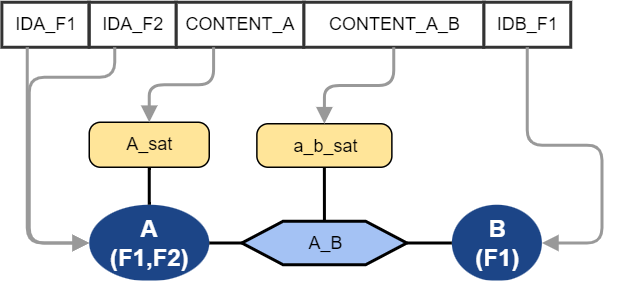

The diagram above was exported from draw.io. Its source (the exported page's mxGraphModel, read from the mxfile embedded in the PNG):
<mxGraphModel dx="1420" dy="765" grid="1" gridSize="10" guides="1" tooltips="1" connect="1" arrows="1" fold="1" page="1" pageScale="1" pageWidth="1169" pageHeight="1654" background="#FFFFFF" math="0" shadow="0">
  <root>
    <mxCell id="0" />
    <mxCell id="2" value="Layer 0" parent="0" />
    <mxCell id="3" value="&lt;div style='width: 73.8px;height:auto;word-break: break-word;'&gt;&lt;div align=&quot;center&quot;&gt;&lt;/div&gt;&lt;div align=&quot;center&quot;&gt;&lt;span style=&quot;font-weight: bold; font-size: 16px; color: #ffffff; line-height: 18.5px;&quot;&gt;A&lt;/span&gt;&lt;/div&gt;&lt;div align=&quot;center&quot;&gt;&lt;span style=&quot;font-weight: bold; font-size: 16px; color: #ffffff; line-height: 18.5px;&quot;&gt;(F1,F2)&lt;/span&gt;&lt;/div&gt;&lt;/div&gt;" style="shape=ellipse;perimeter=ellipsePerimeter;shadow=0;strokeWidth=0;strokeColor=none;fillColor=#1c4587;opacity=100.0;html=1;nl2Br=0;verticalAlign=middle;align=center;spacingLeft=7.6;spacingRight=6;whiteSpace=wrap;gliffyId=792;" parent="2" vertex="1">
      <mxGeometry x="69" y="145" width="80" height="51" as="geometry" />
    </mxCell>
    <mxCell id="4" value="&lt;div style='width: 54.6px;height:auto;word-break: break-word;'&gt;&lt;div align=&quot;center&quot;&gt;&lt;/div&gt;&lt;div align=&quot;center&quot;&gt;&lt;span style=&quot;font-weight: bold; font-size: 16px; color: #ffffff; line-height: 18.5px;&quot;&gt;B&lt;/span&gt;&lt;/div&gt;&lt;div align=&quot;center&quot;&gt;&lt;span style=&quot;font-weight: bold; font-size: 16px; color: #ffffff; line-height: 18.5px;&quot;&gt;(F1)&lt;/span&gt;&lt;/div&gt;&lt;/div&gt;" style="shape=ellipse;perimeter=ellipsePerimeter;shadow=0;strokeWidth=0;strokeColor=none;fillColor=#1c4587;opacity=100.0;html=1;nl2Br=0;verticalAlign=middle;align=center;spacingLeft=7.2;spacingRight=6;whiteSpace=wrap;gliffyId=1443;" parent="2" vertex="1">
      <mxGeometry x="310.75" y="145" width="60" height="51" as="geometry" />
    </mxCell>
    <mxCell id="5" style="shape=filledEdge;strokeWidth=2;strokeColor=#000000;fillColor=none;startArrow=none;startFill=0;startSize=6;endArrow=none;endFill=0;endSize=6;rounded=1;gliffyId=907;edgeStyle=orthogonalEdgeStyle;" parent="2" source="3" target="10" edge="1">
      <mxGeometry width="100" height="100" relative="1" as="geometry">
        <Array as="points">
          <mxPoint x="149" y="170.5" />
          <mxPoint x="156.25" y="170.5" />
          <mxPoint x="163.5" y="170.5" />
          <mxPoint x="170.75" y="170.5" />
        </Array>
      </mxGeometry>
    </mxCell>
    <mxCell id="6" style="shape=filledEdge;strokeWidth=2;strokeColor=#000000;fillColor=none;startArrow=none;startFill=0;startSize=6;endArrow=none;endFill=0;endSize=6;rounded=1;gliffyId=1445;edgeStyle=orthogonalEdgeStyle;" parent="2" source="10" target="4" edge="1">
      <mxGeometry width="100" height="100" relative="1" as="geometry">
        <Array as="points">
          <mxPoint x="280.75" y="170.5" />
          <mxPoint x="290.75" y="170.5" />
          <mxPoint x="300.75" y="170.5" />
          <mxPoint x="310.75" y="170.5" />
        </Array>
      </mxGeometry>
    </mxCell>
    <mxCell id="7" value="&lt;div style='width: 74.333336px;height:auto;word-break: break-word;'&gt;&lt;div align=&quot;center&quot;&gt;&lt;span style=&quot;font-size: 12px; font-family: Arial; line-height: 14px;&quot;&gt; A_sat&lt;/span&gt;&lt;/div&gt;&lt;/div&gt;" style="shape=rect;rounded=1;arcSize=15;absoluteArcSize=1;shadow=0;strokeWidth=1;fillColor=#ffe599;strokeColor=#000000;opacity=100.0;html=1;nl2Br=0;verticalAlign=middle;align=center;spacingLeft=7.3333335;spacingRight=6;whiteSpace=wrap;gliffyId=1204;" parent="2" vertex="1">
      <mxGeometry x="69" y="90" width="80" height="30" as="geometry" />
    </mxCell>
    <mxCell id="8" style="shape=filledEdge;strokeWidth=2;strokeColor=#000000;fillColor=none;startArrow=none;startFill=0;startSize=6;endArrow=none;endFill=0;endSize=6;rounded=1;gliffyId=1258;exitX=0.5;exitY=0.0;exitPerimeter=0;entryX=0.5;entryY=1.0;entryPerimeter=0;edgeStyle=orthogonalEdgeStyle;" parent="2" source="3" target="7" edge="1">
      <mxGeometry width="100" height="100" relative="1" as="geometry">
        <Array as="points">
          <mxPoint x="109" y="145" />
          <mxPoint x="109" y="136.6666259765625" />
          <mxPoint x="109" y="128.3333740234375" />
          <mxPoint x="109" y="120" />
        </Array>
      </mxGeometry>
    </mxCell>
    <mxCell id="9" style="shape=filledEdge;strokeWidth=2;strokeColor=#000000;fillColor=none;startArrow=none;startFill=0;startSize=6;endArrow=none;endFill=0;endSize=6;rounded=1;gliffyId=1455;exitX=0.5;exitY=0.5;exitPerimeter=0;entryX=0.5;entryY=1.0;entryPerimeter=0;edgeStyle=orthogonalEdgeStyle;" parent="2" source="10" target="11" edge="1">
      <mxGeometry width="100" height="100" relative="1" as="geometry">
        <Array as="points">
          <mxPoint x="225.75" y="170.5" />
          <mxPoint x="225.75" y="145.25" />
          <mxPoint x="225.75" y="120" />
        </Array>
      </mxGeometry>
    </mxCell>
    <mxCell id="10" value="&lt;div style='width: 102.6px;height:auto;word-break: break-word;'&gt;&lt;div align=&quot;center&quot;&gt;&lt;span style=&quot;font-family: Arial; font-size: 12px; line-height: 14px;&quot;&gt;A_B&lt;span style=&quot;text-decoration: none; line-height: normal;&quot;&gt;&lt;br&gt;&lt;/span&gt;&lt;/span&gt;&lt;/div&gt;&lt;/div&gt;" style="shape=hexagon;perimeter=hexagonPerimeter2;shadow=0;strokeWidth=2;fillColor=#a4c2f4;strokeColor=#000000;opacity=100.0;html=1;nl2Br=0;verticalAlign=middle;align=center;spacingLeft=8.2;spacingRight=6;whiteSpace=wrap;gliffyId=901;" parent="2" vertex="1">
      <mxGeometry x="170.75" y="156" width="110" height="29" as="geometry" />
    </mxCell>
    <mxCell id="11" value="&lt;div style='width: 83.0px;height:auto;word-break: break-word;'&gt;&lt;div align=&quot;center&quot;&gt;&lt;span style=&quot;font-family: Arial; font-size: 12px; line-height: 14px;&quot;&gt; a_b_sat&lt;/span&gt;&lt;/div&gt;&lt;/div&gt;" style="shape=rect;rounded=1;arcSize=15;absoluteArcSize=1;shadow=0;strokeWidth=1;fillColor=#ffe599;strokeColor=#000000;opacity=100.0;html=1;nl2Br=0;verticalAlign=middle;align=center;spacingLeft=8.0;spacingRight=6;whiteSpace=wrap;gliffyId=1450;" parent="2" vertex="1">
      <mxGeometry x="180.75" y="91" width="90" height="29" as="geometry" />
    </mxCell>
    <mxCell id="12" value="&lt;div style='width: 52.68px;height:auto;word-break: break-word;'&gt;&lt;div align=&quot;center&quot;&gt;&lt;span style=&quot;font-family: Arial; font-size: 12px; text-decoration: none; line-height: 0;&quot;&gt;&lt;span style=&quot;text-decoration: none; line-height: 14px;&quot;&gt;IDB_F1&lt;/span&gt;&lt;/span&gt;&lt;/div&gt;&lt;/div&gt;" style="shape=rect;shadow=0;strokeWidth=2;fillColor=#FFFFFF;strokeColor=#333333;opacity=100.0;html=1;nl2Br=0;verticalAlign=middle;align=center;spacingLeft=1.16;spacingRight=0;whiteSpace=wrap;gliffyId=1469;" parent="2" vertex="1">
      <mxGeometry x="332" y="10" width="58" height="30" as="geometry" />
    </mxCell>
    <mxCell id="13" value="&lt;div style='width: 52.68px;height:auto;word-break: break-word;'&gt;&lt;div align=&quot;center&quot;&gt;&lt;span style=&quot;font-family: Arial; font-size: 12px; text-decoration: none; line-height: 0;&quot;&gt;&lt;span style=&quot;text-decoration: none; line-height: 14px;&quot;&gt;IDA_F2&lt;/span&gt;&lt;/span&gt;&lt;/div&gt;&lt;/div&gt;" style="shape=rect;shadow=0;strokeWidth=2;fillColor=#FFFFFF;strokeColor=#333333;opacity=100.0;html=1;nl2Br=0;verticalAlign=middle;align=center;spacingLeft=1.16;spacingRight=0;whiteSpace=wrap;gliffyId=1467;" parent="2" vertex="1">
      <mxGeometry x="69" y="10" width="58" height="30" as="geometry" />
    </mxCell>
    <mxCell id="14" value="&lt;div style='width: 112.2px;height:auto;word-break: break-word;'&gt;&lt;div align=&quot;center&quot;&gt;&lt;span style=&quot;font-family: Arial; font-size: 12px; text-decoration: none; line-height: 0;&quot;&gt;&lt;span style=&quot;text-decoration: none; line-height: 14px;&quot;&gt;CONTENT_A_B&lt;/span&gt;&lt;/span&gt;&lt;/div&gt;&lt;/div&gt;" style="shape=rect;shadow=0;strokeWidth=2;fillColor=#FFFFFF;strokeColor=#333333;opacity=100.0;html=1;nl2Br=0;verticalAlign=middle;align=center;spacingLeft=2.4;spacingRight=0;whiteSpace=wrap;gliffyId=1465;" parent="2" vertex="1">
      <mxGeometry x="212" y="10" width="120" height="30" as="geometry" />
    </mxCell>
    <mxCell id="15" value="&lt;div style='width: 78.6px;height:auto;word-break: break-word;'&gt;&lt;div align=&quot;center&quot;&gt;&lt;span style=&quot;font-family: Arial; font-size: 12px; text-decoration: none; line-height: 0;&quot;&gt;&lt;span style=&quot;text-decoration: none; line-height: 14px;&quot;&gt;CONTENT_A&lt;/span&gt;&lt;/span&gt;&lt;/div&gt;&lt;/div&gt;" style="shape=rect;shadow=0;strokeWidth=2;fillColor=#FFFFFF;strokeColor=#333333;opacity=100.0;html=1;nl2Br=0;verticalAlign=middle;align=center;spacingLeft=1.7;spacingRight=0;whiteSpace=wrap;gliffyId=1463;" parent="2" vertex="1">
      <mxGeometry x="127" y="10" width="85" height="30" as="geometry" />
    </mxCell>
    <mxCell id="16" value="&lt;div style='width: 52.68px;height:auto;word-break: break-word;'&gt;&lt;div align=&quot;center&quot;&gt;&lt;span style=&quot;font-family: Arial; font-size: 12px; text-decoration: none; line-height: 0;&quot;&gt;&lt;span style=&quot;text-decoration: none; line-height: 14px;&quot;&gt;IDA_F1&lt;/span&gt;&lt;/span&gt;&lt;/div&gt;&lt;/div&gt;" style="shape=rect;shadow=0;strokeWidth=2;fillColor=#FFFFFF;strokeColor=#333333;opacity=100.0;html=1;nl2Br=0;verticalAlign=middle;align=center;spacingLeft=1.16;spacingRight=0;whiteSpace=wrap;gliffyId=1460;" parent="2" vertex="1">
      <mxGeometry x="10.75" y="10" width="58" height="30" as="geometry" />
    </mxCell>
    <mxCell id="17" style="shape=filledEdge;strokeWidth=2;strokeColor=#999999;fillColor=none;startArrow=none;startFill=0;startSize=6;endArrow=block;endFill=1;endSize=6;rounded=1;gliffyId=1474;edgeStyle=orthogonalEdgeStyle;" parent="2" source="16" target="3" edge="1">
      <mxGeometry width="17" height="132" relative="1" as="geometry">
        <Array as="points">
          <mxPoint x="27.73780632019043" y="40" />
          <mxPoint x="27.73780632019043" y="170.5" />
          <mxPoint x="69" y="170.5" />
        </Array>
      </mxGeometry>
    </mxCell>
    <mxCell id="18" style="shape=filledEdge;strokeWidth=2;strokeColor=#999999;fillColor=none;startArrow=none;startFill=0;startSize=6;endArrow=block;endFill=1;endSize=6;rounded=1;gliffyId=1476;edgeStyle=orthogonalEdgeStyle;" parent="2" source="13" target="3" edge="1">
      <mxGeometry width="46" height="39" relative="1" as="geometry">
        <Array as="points">
          <mxPoint x="85.98779296875" y="40" />
          <mxPoint x="85.98779296875" y="60" />
          <mxPoint x="29" y="60" />
          <mxPoint x="29" y="170.5" />
          <mxPoint x="69" y="170.5" />
        </Array>
      </mxGeometry>
    </mxCell>
    <mxCell id="19" style="shape=filledEdge;strokeWidth=2;strokeColor=#999999;fillColor=none;startArrow=none;startFill=0;startSize=6;endArrow=block;endFill=1;endSize=6;rounded=1;gliffyId=1480;exitX=0.2928932309150696;exitY=1.0;exitPerimeter=0;entryX=0.5;entryY=0.0;entryPerimeter=0;edgeStyle=orthogonalEdgeStyle;" parent="2" source="15" target="7" edge="1">
      <mxGeometry width="46" height="39" relative="1" as="geometry">
        <Array as="points">
          <mxPoint x="151.89593505859375" y="40" />
          <mxPoint x="151.89593505859375" y="65" />
          <mxPoint x="109" y="65" />
          <mxPoint x="109" y="90" />
        </Array>
      </mxGeometry>
    </mxCell>
    <mxCell id="20" style="shape=filledEdge;strokeWidth=2;strokeColor=#999999;fillColor=none;startArrow=none;startFill=0;startSize=6;endArrow=block;endFill=1;endSize=6;rounded=1;gliffyId=1481;exitX=0.5;exitY=1.0;exitPerimeter=0;entryX=0.5;entryY=0.0;entryPerimeter=0;edgeStyle=orthogonalEdgeStyle;" parent="2" source="14" target="11" edge="1">
      <mxGeometry width="46" height="39" relative="1" as="geometry">
        <Array as="points">
          <mxPoint x="272" y="40" />
          <mxPoint x="272" y="65.5" />
          <mxPoint x="225.75" y="65.5" />
          <mxPoint x="225.75" y="91" />
        </Array>
      </mxGeometry>
    </mxCell>
    <mxCell id="21" style="shape=filledEdge;strokeWidth=2;strokeColor=#999999;fillColor=none;startArrow=none;startFill=0;startSize=6;endArrow=block;endFill=1;endSize=6;rounded=1;gliffyId=1482;exitX=0.5;exitY=1.0;exitPerimeter=0;entryX=1.0;entryY=0.5;entryPerimeter=0;edgeStyle=orthogonalEdgeStyle;" parent="2" source="12" target="4" edge="1">
      <mxGeometry width="46" height="39" relative="1" as="geometry">
        <Array as="points">
          <mxPoint x="361" y="40" />
          <mxPoint x="361" y="105.25" />
          <mxPoint x="410.75" y="105.25" />
          <mxPoint x="410.75" y="170.5" />
          <mxPoint x="370.75" y="170.5" />
        </Array>
      </mxGeometry>
    </mxCell>
  </root>
</mxGraphModel>